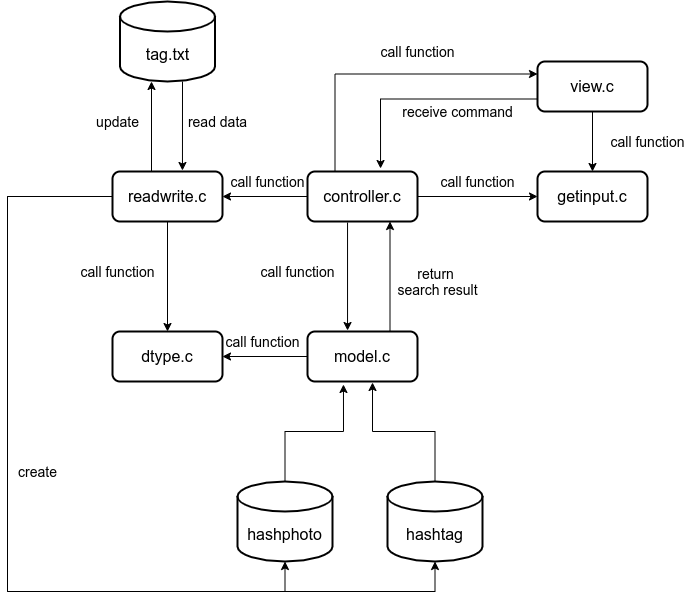

The diagram above was exported from draw.io. Its source (the exported page's mxGraphModel, read from the mxfile embedded in the PNG):
<mxGraphModel dx="1324" dy="774" grid="1" gridSize="10" guides="1" tooltips="1" connect="1" arrows="1" fold="1" page="1" pageScale="1" pageWidth="850" pageHeight="1100" math="0" shadow="0">
  <root>
    <mxCell id="0" />
    <mxCell id="1" parent="0" />
    <mxCell id="ZipBCntAKnlR_C_MbEp9-32" style="edgeStyle=orthogonalEdgeStyle;rounded=0;orthogonalLoop=1;jettySize=auto;html=1;exitX=0.5;exitY=1;exitDx=0;exitDy=0;entryX=0.5;entryY=0;entryDx=0;entryDy=0;" edge="1" parent="1" source="I1rbWdPDOI-wDE49edDk-1" target="ZipBCntAKnlR_C_MbEp9-1">
      <mxGeometry relative="1" as="geometry" />
    </mxCell>
    <mxCell id="ZipBCntAKnlR_C_MbEp9-34" style="edgeStyle=orthogonalEdgeStyle;rounded=0;orthogonalLoop=1;jettySize=auto;html=1;" edge="1" parent="1">
      <mxGeometry relative="1" as="geometry">
        <mxPoint x="249" y="250" as="sourcePoint" />
        <mxPoint x="249" y="150" as="targetPoint" />
      </mxGeometry>
    </mxCell>
    <mxCell id="ZipBCntAKnlR_C_MbEp9-40" style="edgeStyle=orthogonalEdgeStyle;rounded=0;orthogonalLoop=1;jettySize=auto;html=1;exitX=0;exitY=0.5;exitDx=0;exitDy=0;entryX=0.5;entryY=1;entryDx=0;entryDy=0;entryPerimeter=0;" edge="1" parent="1" source="I1rbWdPDOI-wDE49edDk-1" target="ZipBCntAKnlR_C_MbEp9-23">
      <mxGeometry relative="1" as="geometry">
        <mxPoint x="375" y="706" as="targetPoint" />
        <Array as="points">
          <mxPoint x="105" y="265" />
          <mxPoint x="105" y="660" />
          <mxPoint x="383" y="660" />
        </Array>
      </mxGeometry>
    </mxCell>
    <mxCell id="ZipBCntAKnlR_C_MbEp9-41" style="edgeStyle=orthogonalEdgeStyle;rounded=0;orthogonalLoop=1;jettySize=auto;html=1;exitX=0;exitY=0.75;exitDx=0;exitDy=0;entryX=0.5;entryY=1;entryDx=0;entryDy=0;entryPerimeter=0;" edge="1" parent="1" source="I1rbWdPDOI-wDE49edDk-1" target="ZipBCntAKnlR_C_MbEp9-22">
      <mxGeometry relative="1" as="geometry">
        <Array as="points">
          <mxPoint x="210" y="265" />
          <mxPoint x="105" y="265" />
          <mxPoint x="105" y="660" />
          <mxPoint x="533" y="660" />
        </Array>
      </mxGeometry>
    </mxCell>
    <mxCell id="I1rbWdPDOI-wDE49edDk-1" value="&lt;font size=&quot;3&quot;&gt;readwrite.c&lt;/font&gt;" style="rounded=1;whiteSpace=wrap;html=1;strokeWidth=2;" parent="1" vertex="1">
      <mxGeometry x="210" y="240" width="110" height="50" as="geometry" />
    </mxCell>
    <mxCell id="I1rbWdPDOI-wDE49edDk-2" value="&lt;font size=&quot;3&quot;&gt;tag.txt&lt;/font&gt;" style="shape=cylinder3;whiteSpace=wrap;html=1;boundedLbl=1;backgroundOutline=1;size=15;strokeWidth=2;" parent="1" vertex="1">
      <mxGeometry x="217.5" y="70" width="95" height="80" as="geometry" />
    </mxCell>
    <mxCell id="ZipBCntAKnlR_C_MbEp9-29" style="edgeStyle=orthogonalEdgeStyle;rounded=0;orthogonalLoop=1;jettySize=auto;html=1;exitX=0;exitY=0.5;exitDx=0;exitDy=0;entryX=1;entryY=0.5;entryDx=0;entryDy=0;" edge="1" parent="1" source="I1rbWdPDOI-wDE49edDk-3" target="I1rbWdPDOI-wDE49edDk-1">
      <mxGeometry relative="1" as="geometry" />
    </mxCell>
    <mxCell id="ZipBCntAKnlR_C_MbEp9-31" style="edgeStyle=orthogonalEdgeStyle;rounded=0;orthogonalLoop=1;jettySize=auto;html=1;exitX=1;exitY=0.5;exitDx=0;exitDy=0;entryX=0;entryY=0.5;entryDx=0;entryDy=0;" edge="1" parent="1" source="I1rbWdPDOI-wDE49edDk-3" target="I1rbWdPDOI-wDE49edDk-4">
      <mxGeometry relative="1" as="geometry" />
    </mxCell>
    <mxCell id="ZipBCntAKnlR_C_MbEp9-54" style="edgeStyle=orthogonalEdgeStyle;rounded=0;orthogonalLoop=1;jettySize=auto;html=1;exitX=0.25;exitY=0;exitDx=0;exitDy=0;entryX=0;entryY=0.25;entryDx=0;entryDy=0;" edge="1" parent="1" source="I1rbWdPDOI-wDE49edDk-3" target="I1rbWdPDOI-wDE49edDk-5">
      <mxGeometry relative="1" as="geometry" />
    </mxCell>
    <mxCell id="I1rbWdPDOI-wDE49edDk-3" value="&lt;font size=&quot;3&quot;&gt;controller.c&lt;/font&gt;" style="rounded=1;whiteSpace=wrap;html=1;strokeWidth=2;" parent="1" vertex="1">
      <mxGeometry x="405" y="240" width="110" height="50" as="geometry" />
    </mxCell>
    <mxCell id="I1rbWdPDOI-wDE49edDk-4" value="&lt;font size=&quot;3&quot;&gt;getinput.c&lt;/font&gt;" style="rounded=1;whiteSpace=wrap;html=1;strokeWidth=2;" parent="1" vertex="1">
      <mxGeometry x="635" y="240" width="110" height="50" as="geometry" />
    </mxCell>
    <mxCell id="ZipBCntAKnlR_C_MbEp9-30" style="edgeStyle=orthogonalEdgeStyle;rounded=0;orthogonalLoop=1;jettySize=auto;html=1;exitX=0.5;exitY=1;exitDx=0;exitDy=0;entryX=0.5;entryY=0;entryDx=0;entryDy=0;" edge="1" parent="1" source="I1rbWdPDOI-wDE49edDk-5" target="I1rbWdPDOI-wDE49edDk-4">
      <mxGeometry relative="1" as="geometry" />
    </mxCell>
    <mxCell id="ZipBCntAKnlR_C_MbEp9-52" style="edgeStyle=orthogonalEdgeStyle;rounded=0;orthogonalLoop=1;jettySize=auto;html=1;exitX=0;exitY=0.75;exitDx=0;exitDy=0;entryX=0.664;entryY=-0.06;entryDx=0;entryDy=0;entryPerimeter=0;" edge="1" parent="1" source="I1rbWdPDOI-wDE49edDk-5" target="I1rbWdPDOI-wDE49edDk-3">
      <mxGeometry relative="1" as="geometry" />
    </mxCell>
    <mxCell id="I1rbWdPDOI-wDE49edDk-5" value="&lt;font size=&quot;3&quot;&gt;view.c&lt;/font&gt;" style="rounded=1;whiteSpace=wrap;html=1;strokeWidth=2;" parent="1" vertex="1">
      <mxGeometry x="635" y="130" width="110" height="50" as="geometry" />
    </mxCell>
    <mxCell id="ZipBCntAKnlR_C_MbEp9-1" value="&lt;font size=&quot;3&quot;&gt;dtype.c&lt;/font&gt;" style="rounded=1;whiteSpace=wrap;html=1;strokeWidth=2;" vertex="1" parent="1">
      <mxGeometry x="210" y="400" width="110" height="50" as="geometry" />
    </mxCell>
    <mxCell id="ZipBCntAKnlR_C_MbEp9-33" style="edgeStyle=orthogonalEdgeStyle;rounded=0;orthogonalLoop=1;jettySize=auto;html=1;exitX=0;exitY=0.5;exitDx=0;exitDy=0;entryX=1;entryY=0.5;entryDx=0;entryDy=0;" edge="1" parent="1" source="ZipBCntAKnlR_C_MbEp9-2" target="ZipBCntAKnlR_C_MbEp9-1">
      <mxGeometry relative="1" as="geometry" />
    </mxCell>
    <mxCell id="ZipBCntAKnlR_C_MbEp9-2" value="&lt;font size=&quot;3&quot;&gt;model.c&lt;/font&gt;" style="rounded=1;whiteSpace=wrap;html=1;strokeWidth=2;" vertex="1" parent="1">
      <mxGeometry x="405" y="400" width="110" height="50" as="geometry" />
    </mxCell>
    <mxCell id="ZipBCntAKnlR_C_MbEp9-15" style="edgeStyle=orthogonalEdgeStyle;rounded=0;orthogonalLoop=1;jettySize=auto;html=1;entryX=0.75;entryY=1;entryDx=0;entryDy=0;exitX=0.75;exitY=0;exitDx=0;exitDy=0;" edge="1" parent="1" source="ZipBCntAKnlR_C_MbEp9-2" target="I1rbWdPDOI-wDE49edDk-3">
      <mxGeometry relative="1" as="geometry">
        <mxPoint x="485" y="280" as="targetPoint" />
        <mxPoint x="485" y="490" as="sourcePoint" />
        <Array as="points" />
      </mxGeometry>
    </mxCell>
    <mxCell id="ZipBCntAKnlR_C_MbEp9-16" style="edgeStyle=orthogonalEdgeStyle;rounded=0;orthogonalLoop=1;jettySize=auto;html=1;exitX=0.364;exitY=1.02;exitDx=0;exitDy=0;entryX=0.364;entryY=-0.02;entryDx=0;entryDy=0;entryPerimeter=0;exitPerimeter=0;" edge="1" parent="1" source="I1rbWdPDOI-wDE49edDk-3" target="ZipBCntAKnlR_C_MbEp9-2">
      <mxGeometry relative="1" as="geometry">
        <mxPoint x="445" y="460" as="targetPoint" />
        <mxPoint x="445" y="330" as="sourcePoint" />
        <Array as="points" />
      </mxGeometry>
    </mxCell>
    <mxCell id="ZipBCntAKnlR_C_MbEp9-43" style="edgeStyle=orthogonalEdgeStyle;rounded=0;orthogonalLoop=1;jettySize=auto;html=1;exitX=0.5;exitY=0;exitDx=0;exitDy=0;exitPerimeter=0;entryX=0.591;entryY=1.02;entryDx=0;entryDy=0;entryPerimeter=0;" edge="1" parent="1" source="ZipBCntAKnlR_C_MbEp9-22" target="ZipBCntAKnlR_C_MbEp9-2">
      <mxGeometry relative="1" as="geometry" />
    </mxCell>
    <mxCell id="ZipBCntAKnlR_C_MbEp9-22" value="&lt;font size=&quot;3&quot;&gt;hashtag&lt;/font&gt;" style="shape=cylinder3;whiteSpace=wrap;html=1;boundedLbl=1;backgroundOutline=1;size=15;strokeWidth=2;" vertex="1" parent="1">
      <mxGeometry x="485" y="550" width="95" height="80" as="geometry" />
    </mxCell>
    <mxCell id="ZipBCntAKnlR_C_MbEp9-42" style="edgeStyle=orthogonalEdgeStyle;rounded=0;orthogonalLoop=1;jettySize=auto;html=1;exitX=0.5;exitY=0;exitDx=0;exitDy=0;exitPerimeter=0;entryX=0.327;entryY=1.06;entryDx=0;entryDy=0;entryPerimeter=0;" edge="1" parent="1" source="ZipBCntAKnlR_C_MbEp9-23" target="ZipBCntAKnlR_C_MbEp9-2">
      <mxGeometry relative="1" as="geometry" />
    </mxCell>
    <mxCell id="ZipBCntAKnlR_C_MbEp9-23" value="&lt;font size=&quot;3&quot;&gt;hashphoto&lt;/font&gt;" style="shape=cylinder3;whiteSpace=wrap;html=1;boundedLbl=1;backgroundOutline=1;size=15;strokeWidth=2;" vertex="1" parent="1">
      <mxGeometry x="335" y="550" width="95" height="80" as="geometry" />
    </mxCell>
    <mxCell id="ZipBCntAKnlR_C_MbEp9-35" value="" style="endArrow=classic;html=1;rounded=0;edgeStyle=orthogonalEdgeStyle;entryX=0.636;entryY=-0.02;entryDx=0;entryDy=0;entryPerimeter=0;" edge="1" parent="1" target="I1rbWdPDOI-wDE49edDk-1">
      <mxGeometry relative="1" as="geometry">
        <mxPoint x="280" y="150" as="sourcePoint" />
        <mxPoint x="280" y="220" as="targetPoint" />
      </mxGeometry>
    </mxCell>
    <mxCell id="ZipBCntAKnlR_C_MbEp9-46" value="&lt;font style=&quot;font-size: 14px&quot;&gt;create&lt;/font&gt;" style="text;html=1;align=center;verticalAlign=middle;resizable=0;points=[];autosize=1;strokeColor=none;" vertex="1" parent="1">
      <mxGeometry x="110" y="530" width="50" height="20" as="geometry" />
    </mxCell>
    <mxCell id="ZipBCntAKnlR_C_MbEp9-47" value="&lt;font style=&quot;font-size: 14px&quot;&gt;update&lt;/font&gt;" style="text;html=1;align=center;verticalAlign=middle;resizable=0;points=[];autosize=1;strokeColor=none;" vertex="1" parent="1">
      <mxGeometry x="185" y="180" width="60" height="20" as="geometry" />
    </mxCell>
    <mxCell id="ZipBCntAKnlR_C_MbEp9-48" value="&lt;font style=&quot;font-size: 14px&quot;&gt;read data&lt;/font&gt;" style="text;html=1;align=center;verticalAlign=middle;resizable=0;points=[];autosize=1;strokeColor=none;" vertex="1" parent="1">
      <mxGeometry x="280" y="180" width="70" height="20" as="geometry" />
    </mxCell>
    <mxCell id="ZipBCntAKnlR_C_MbEp9-49" value="&lt;font style=&quot;font-size: 14px&quot;&gt;call function&lt;/font&gt;" style="text;html=1;align=center;verticalAlign=middle;resizable=0;points=[];autosize=1;strokeColor=none;" vertex="1" parent="1">
      <mxGeometry x="170" y="330" width="90" height="20" as="geometry" />
    </mxCell>
    <mxCell id="ZipBCntAKnlR_C_MbEp9-50" value="&lt;font style=&quot;font-size: 14px&quot;&gt;call function&lt;/font&gt;" style="text;html=1;align=center;verticalAlign=middle;resizable=0;points=[];autosize=1;strokeColor=none;" vertex="1" parent="1">
      <mxGeometry x="315" y="400" width="90" height="20" as="geometry" />
    </mxCell>
    <mxCell id="ZipBCntAKnlR_C_MbEp9-51" value="&lt;font style=&quot;font-size: 14px&quot;&gt;call function&lt;/font&gt;" style="text;html=1;align=center;verticalAlign=middle;resizable=0;points=[];autosize=1;strokeColor=none;" vertex="1" parent="1">
      <mxGeometry x="530" y="240" width="90" height="20" as="geometry" />
    </mxCell>
    <mxCell id="ZipBCntAKnlR_C_MbEp9-55" value="&lt;font style=&quot;font-size: 14px&quot;&gt;call function&lt;/font&gt;" style="text;html=1;align=center;verticalAlign=middle;resizable=0;points=[];autosize=1;strokeColor=none;" vertex="1" parent="1">
      <mxGeometry x="350" y="330" width="90" height="20" as="geometry" />
    </mxCell>
    <mxCell id="ZipBCntAKnlR_C_MbEp9-56" value="&lt;font style=&quot;font-size: 14px&quot;&gt;return &lt;br&gt;search result&lt;/font&gt;" style="text;html=1;align=center;verticalAlign=middle;resizable=0;points=[];autosize=1;strokeColor=none;" vertex="1" parent="1">
      <mxGeometry x="485" y="330" width="100" height="40" as="geometry" />
    </mxCell>
    <mxCell id="ZipBCntAKnlR_C_MbEp9-57" value="&lt;font style=&quot;font-size: 14px&quot;&gt;call function&lt;/font&gt;" style="text;html=1;align=center;verticalAlign=middle;resizable=0;points=[];autosize=1;strokeColor=none;" vertex="1" parent="1">
      <mxGeometry x="320" y="240" width="90" height="20" as="geometry" />
    </mxCell>
    <mxCell id="ZipBCntAKnlR_C_MbEp9-58" value="&lt;font style=&quot;font-size: 14px&quot;&gt;call function&lt;/font&gt;" style="text;html=1;align=center;verticalAlign=middle;resizable=0;points=[];autosize=1;strokeColor=none;" vertex="1" parent="1">
      <mxGeometry x="700" y="200" width="90" height="20" as="geometry" />
    </mxCell>
    <mxCell id="ZipBCntAKnlR_C_MbEp9-59" value="&lt;font style=&quot;font-size: 14px&quot;&gt;receive command&lt;/font&gt;" style="text;html=1;align=center;verticalAlign=middle;resizable=0;points=[];autosize=1;strokeColor=none;" vertex="1" parent="1">
      <mxGeometry x="490" y="170" width="130" height="20" as="geometry" />
    </mxCell>
    <mxCell id="ZipBCntAKnlR_C_MbEp9-60" value="&lt;font style=&quot;font-size: 14px&quot;&gt;call function&lt;/font&gt;" style="text;html=1;align=center;verticalAlign=middle;resizable=0;points=[];autosize=1;strokeColor=none;" vertex="1" parent="1">
      <mxGeometry x="470" y="110" width="90" height="20" as="geometry" />
    </mxCell>
  </root>
</mxGraphModel>